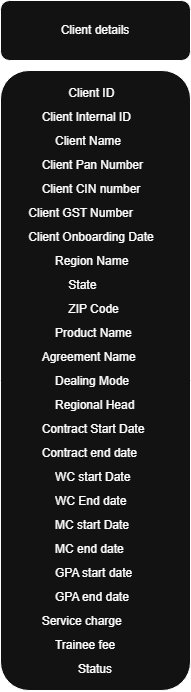

The diagram above was exported from draw.io. Its source (the exported page's mxGraphModel, read from the mxfile embedded in the PNG):
<mxGraphModel dx="1360" dy="675" grid="1" gridSize="10" guides="1" tooltips="1" connect="1" arrows="1" fold="1" page="1" pageScale="1" pageWidth="4850" pageHeight="5100" math="0" shadow="0">
  <root>
    <mxCell id="0" />
    <mxCell id="1" parent="0" />
    <mxCell id="Y727AFJJbg5IJ7W_UN0r-1" parent="1" style="rounded=1;whiteSpace=wrap;html=1;" value="Client details" vertex="1">
      <mxGeometry height="60" width="190" x="170" y="40" as="geometry" />
    </mxCell>
    <mxCell id="Y727AFJJbg5IJ7W_UN0r-2" parent="1" style="rounded=1;whiteSpace=wrap;html=1;align=center;" value="&lt;div style=&quot;line-height: 200%;&quot;&gt;&lt;div&gt;&lt;span style=&quot;background-color: transparent; color: light-dark(rgb(0, 0, 0), rgb(255, 255, 255));&quot;&gt;Client ID&lt;/span&gt;&lt;span style=&quot;background-color: transparent; color: light-dark(rgb(0, 0, 0), rgb(255, 255, 255)); white-space: pre;&quot;&gt;&#09;&lt;/span&gt;&lt;/div&gt;&lt;div&gt;Client Internal ID&lt;span style=&quot;white-space:pre&quot;&gt;&#09;&lt;/span&gt;&lt;/div&gt;&lt;div&gt;Client Name&lt;span style=&quot;white-space:pre&quot;&gt;&#09;&lt;/span&gt;&lt;/div&gt;&lt;div&gt;Client Pan Number&lt;span style=&quot;white-space:pre&quot;&gt;&#09;&lt;/span&gt;&lt;/div&gt;&lt;div&gt;Client CIN number&lt;span style=&quot;white-space:pre&quot;&gt;&#09;&lt;/span&gt;&lt;/div&gt;&lt;div&gt;Client GST Number&lt;span style=&quot;white-space:pre&quot;&gt;&#09;&lt;/span&gt;&lt;span style=&quot;background-color: transparent; color: light-dark(rgb(0, 0, 0), rgb(255, 255, 255)); white-space: pre;&quot;&gt;&#09;&lt;/span&gt;&lt;/div&gt;&lt;div&gt;Client Onboarding Date&lt;span style=&quot;white-space:pre&quot;&gt;&#09;&lt;/span&gt;&lt;/div&gt;&lt;div&gt;Region Name&lt;span style=&quot;white-space:pre&quot;&gt;&#09;&lt;/span&gt;&lt;/div&gt;&lt;div&gt;State&lt;span style=&quot;white-space:pre&quot;&gt;&#09;&lt;/span&gt;&lt;/div&gt;&lt;div&gt;ZIP Code&lt;span style=&quot;white-space:pre&quot;&gt;&#09;&lt;/span&gt;&lt;/div&gt;&lt;div&gt;Product Name&lt;span style=&quot;white-space:pre&quot;&gt;&#09;&lt;/span&gt;&lt;/div&gt;&lt;div&gt;Agreement Name&lt;span style=&quot;white-space:pre&quot;&gt;&#09;&lt;/span&gt;&lt;/div&gt;&lt;div&gt;Dealing Mode&lt;span style=&quot;white-space:pre&quot;&gt;&#09;&lt;/span&gt;&lt;/div&gt;&lt;div&gt;&lt;span style=&quot;white-space: pre;&quot;&gt;&#09;&lt;/span&gt;Regional Head&lt;span style=&quot;white-space:pre&quot;&gt;&#09;&lt;/span&gt;&lt;/div&gt;&lt;div&gt;Contract Start Date&lt;span style=&quot;white-space:pre&quot;&gt;&#09;&lt;/span&gt;&lt;/div&gt;&lt;div&gt;Contract end date&lt;span style=&quot;white-space:pre&quot;&gt;&#09;&lt;/span&gt;&lt;/div&gt;&lt;div&gt;WC start Date&lt;span style=&quot;white-space:pre&quot;&gt;&#09;&lt;/span&gt;&lt;/div&gt;&lt;div&gt;WC End date&lt;span style=&quot;white-space:pre&quot;&gt;&#09;&lt;/span&gt;&lt;/div&gt;&lt;div&gt;MC start Date&lt;span style=&quot;white-space:pre&quot;&gt;&#09;&lt;/span&gt;&lt;/div&gt;&lt;div&gt;MC end date&lt;span style=&quot;white-space:pre&quot;&gt;&#09;&lt;/span&gt;&lt;/div&gt;&lt;div&gt;GPA start date&lt;span style=&quot;white-space:pre&quot;&gt;&#09;&lt;/span&gt;&lt;/div&gt;&lt;div&gt;GPA end date&lt;span style=&quot;white-space:pre&quot;&gt;&#09;&lt;/span&gt;&lt;/div&gt;&lt;div&gt;Service charge&lt;span style=&quot;white-space:pre&quot;&gt;&#09;&lt;/span&gt;&lt;/div&gt;&lt;div&gt;Trainee fee&lt;span style=&quot;white-space:pre&quot;&gt;&#09;&lt;/span&gt;&lt;/div&gt;&lt;div&gt;Status&lt;/div&gt;&lt;/div&gt;" vertex="1">
      <mxGeometry height="620" width="190" x="170" y="110" as="geometry" />
    </mxCell>
  </root>
</mxGraphModel>